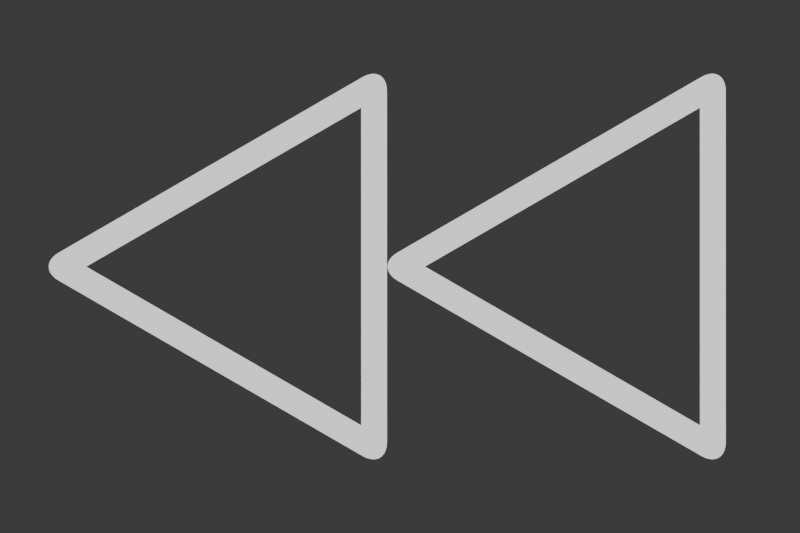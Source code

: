 # Source: icons.blend  (saved by Blender 4.1.24; exported with 4.5.12 LTS)
import bpy
from mathutils import Matrix  # noqa: F401  (used for matrix-valued properties, if any)

bpy.ops.wm.read_factory_settings(use_empty=True)
scene = bpy.context.scene
scene.name = 'Scene'

# ---- collections
col_collection = bpy.data.collections.new('Collection'); scene.collection.children.link(col_collection)

# ---- materials (node trees are filled in below, after node groups)
mat_material = bpy.data.materials.new('Material')
mat_material.alpha_threshold = 0.0
mat_material.use_transparent_shadow = False
mat_material.roughness = 0.5
mat_material.line_color = (0.0, 0.0, 0.0, 1.0)

# ---- material node trees
mat_material.use_nodes = True; mat_material.node_tree.nodes.clear()
_N = mat_material.node_tree.nodes; _L = mat_material.node_tree.links
n0 = _N.new('ShaderNodeOutputMaterial'); n0.name = 'Material Output'; n0.location = (300, 300)
n1 = _N.new('ShaderNodeEmission'); n1.name = 'Emission'; n1.location = (106, 287)
_L.new(n1.outputs[0], n0.inputs[0])
n0.is_active_output = True

# ---- world
world_world = bpy.data.worlds.new('World'); scene.world = world_world
world_world.use_nodes = True; world_world.node_tree.nodes.clear()
_N = world_world.node_tree.nodes; _L = world_world.node_tree.links
n0 = _N.new('ShaderNodeOutputWorld'); n0.name = 'World Output'; n0.location = (300, 300)
n1 = _N.new('ShaderNodeBackground'); n1.name = 'Background'; n1.location = (10, 300)
n1.inputs[0].default_value = (0.05088, 0.05088, 0.05088, 1.0)
_L.new(n1.outputs[0], n0.inputs[0])
n0.is_active_output = True
world_world.color = (0.05088, 0.05088, 0.05088)
world_world.use_sun_shadow = False
world_world.sun_shadow_jitter_overblur = 0.0

# ---- cameras
cam_camera = bpy.data.cameras.new('Camera')
cam_camera.type = 'ORTHO'
cam_camera.ortho_scale = 3.0

# ---- meshes
me_circle = bpy.data.meshes.new('Circle')
me_circle.from_pydata([(0.0, 0.7807, 0.0), (-0.6761, -0.3903, 0.0), (0.6761, -0.3903, 0.0), (-0.05966, 0.8967, 0.0), (0.05966, 0.8967, 0.0), (-0.0496, 0.9116, 0.0), (-0.03831, 0.9235, 0.0), (-0.02607, 0.9323, 0.0), (-0.0132, 0.9377, 0.0), (0.0, 0.9395, 0.0), (0.0132, 0.9377, 0.0), (0.02607, 0.9323, 0.0), (0.03831, 0.9235, 0.0), (0.0496, 0.9116, 0.0), (-0.8064, -0.3967, 0.0), (-0.7467, -0.5, 0.0), (-0.8142, -0.4128, 0.0), (-0.819, -0.4286, 0.0), (-0.8204, -0.4436, 0.0), (-0.8186, -0.4574, 0.0), (-0.8136, -0.4697, 0.0), (-0.8054, -0.4803, 0.0), (-0.7944, -0.4887, 0.0), (-0.7807, -0.4949, 0.0), (-0.7646, -0.4987, 0.0), (0.7467, -0.5, 0.0), (0.8064, -0.3967, 0.0), (0.7646, -0.4987, 0.0), (0.7807, -0.4949, 0.0), (0.7944, -0.4887, 0.0), (0.8054, -0.4803, 0.0), (0.8136, -0.4697, 0.0), (0.8186, -0.4574, 0.0), (0.8204, -0.4436, 0.0), (0.819, -0.4286, 0.0), (0.8142, -0.4128, 0.0)], [], [(1, 0, 9, 8, 7, 6, 5, 3, 14, 16, 17, 18, 19, 20), (31, 32, 33, 34, 35, 26, 4, 13, 12, 11, 10, 9, 0, 2), (31, 2, 1, 20, 21, 22, 23, 24, 15, 25, 27, 28, 29, 30)])
_uv = me_circle.uv_layers.new(name='UVMap')
_uv.uv.foreach_set('vector', [0.0, 0.0, 0.0, 0.0, 0.0, 0.0, 0.0, 0.0, 0.0, 0.0, 0.0, 0.0, 0.0, 0.0, 0.0, 0.0, 0.0, 0.0, 0.0, 0.0, 0.0, 0.0, 0.0, 0.0, 0.0, 0.0, 0.0, 0.0, 0.0, 0.0, 0.0, 0.0, 0.0, 0.0, 0.0, 0.0, 0.0, 0.0, 0.0, 0.0, 0.0, 0.0, 0.0, 0.0, 0.0, 0.0, 0.0, 0.0, 0.0, 0.0, 0.0, 0.0, 0.0, 0.0, 0.0, 0.0, 0.0, 0.0, 0.0, 0.0, 0.0, 0.0, 0.0, 0.0, 0.0, 0.0, 0.0, 0.0, 0.0, 0.0, 0.0, 0.0, 0.0, 0.0, 0.0, 0.0, 0.0, 0.0, 0.0, 0.0, 0.0, 0.0, 0.0, 0.0])
me_circle.materials.append(mat_material)
me_circle.update()
me_circle_002 = bpy.data.meshes.new('Circle.002')
me_circle_002.from_pydata([(9.459e-10, 0.6878, 0.0), (-0.5957, -0.3439, 0.0), (0.5957, -0.3439, 0.0), (-0.05257, 0.79, 0.0), (0.05257, 0.79, 0.0), (-0.0437, 0.8032, 0.0), (-0.03375, 0.8137, 0.0), (-0.02297, 0.8214, 0.0), (-0.01163, 0.8262, 0.0), (9.459e-10, 0.8278, 0.0), (0.01163, 0.8262, 0.0), (0.02297, 0.8214, 0.0), (0.03375, 0.8137, 0.0), (0.0437, 0.8032, 0.0), (-0.7105, -0.3495, 0.0), (-0.6579, -0.4405, 0.0), (-0.7174, -0.3637, 0.0), (-0.7216, -0.3776, 0.0), (-0.7229, -0.3908, 0.0), (-0.7213, -0.403, 0.0), (-0.7169, -0.4139, 0.0), (-0.7097, -0.4232, 0.0), (-0.6999, -0.4306, 0.0), (-0.6878, -0.4361, 0.0), (-0.6737, -0.4394, 0.0), (0.6579, -0.4405, 0.0), (0.7105, -0.3495, 0.0), (0.6737, -0.4394, 0.0), (0.6878, -0.4361, 0.0), (0.6999, -0.4306, 0.0), (0.7097, -0.4232, 0.0), (0.7169, -0.4139, 0.0), (0.7213, -0.403, 0.0), (0.7229, -0.3908, 0.0), (0.7216, -0.3776, 0.0), (0.7174, -0.3637, 0.0), (9.459e-10, 1.958, 0.0), (-0.5957, 0.9265, 0.0), (0.5957, 0.9265, 0.0), (-0.05257, 2.06, 0.0), (0.05257, 2.06, 0.0), (-0.0437, 2.074, 0.0), (-0.03375, 2.084, 0.0), (-0.02297, 2.092, 0.0), (-0.01163, 2.097, 0.0), (9.459e-10, 2.098, 0.0), (0.01163, 2.097, 0.0), (0.02297, 2.092, 0.0), (0.03375, 2.084, 0.0), (0.0437, 2.074, 0.0), (-0.7105, 0.9209, 0.0), (-0.6579, 0.8299, 0.0), (-0.7174, 0.9067, 0.0), (-0.7216, 0.8928, 0.0), (-0.7229, 0.8796, 0.0), (-0.7213, 0.8674, 0.0), (-0.7169, 0.8566, 0.0), (-0.7097, 0.8473, 0.0), (-0.6999, 0.8398, 0.0), (-0.6878, 0.8344, 0.0), (-0.6737, 0.831, 0.0), (0.6579, 0.8299, 0.0), (0.7105, 0.9209, 0.0), (0.6737, 0.831, 0.0), (0.6878, 0.8344, 0.0), (0.6999, 0.8398, 0.0), (0.7097, 0.8473, 0.0), (0.7169, 0.8566, 0.0), (0.7213, 0.8674, 0.0), (0.7229, 0.8796, 0.0), (0.7216, 0.8928, 0.0), (0.7174, 0.9067, 0.0)], [], [(1, 0, 9, 8, 7, 6, 5, 3, 14, 16, 17, 18, 19, 20), (31, 32, 33, 34, 35, 26, 4, 13, 12, 11, 10, 9, 0, 2), (31, 2, 1, 20, 21, 22, 23, 24, 15, 25, 27, 28, 29, 30), (37, 36, 45, 44, 43, 42, 41, 39, 50, 52, 53, 54, 55, 56), (67, 68, 69, 70, 71, 62, 40, 49, 48, 47, 46, 45, 36, 38), (67, 38, 37, 56, 57, 58, 59, 60, 51, 61, 63, 64, 65, 66)])
_uv = me_circle_002.uv_layers.new(name='UVMap')
_uv.uv.foreach_set('vector', [0.0, 0.0, 0.0, 0.0, 0.0, 0.0, 0.0, 0.0, 0.0, 0.0, 0.0, 0.0, 0.0, 0.0, 0.0, 0.0, 0.0, 0.0, 0.0, 0.0, 0.0, 0.0, 0.0, 0.0, 0.0, 0.0, 0.0, 0.0, 0.0, 0.0, 0.0, 0.0, 0.0, 0.0, 0.0, 0.0, 0.0, 0.0, 0.0, 0.0, 0.0, 0.0, 0.0, 0.0, 0.0, 0.0, 0.0, 0.0, 0.0, 0.0, 0.0, 0.0, 0.0, 0.0, 0.0, 0.0, 0.0, 0.0, 0.0, 0.0, 0.0, 0.0, 0.0, 0.0, 0.0, 0.0, 0.0, 0.0, 0.0, 0.0, 0.0, 0.0, 0.0, 0.0, 0.0, 0.0, 0.0, 0.0, 0.0, 0.0, 0.0, 0.0, 0.0, 0.0, 0.0, 0.0, 0.0, 0.0, 0.0, 0.0, 0.0, 0.0, 0.0, 0.0, 0.0, 0.0, 0.0, 0.0, 0.0, 0.0, 0.0, 0.0, 0.0, 0.0, 0.0, 0.0, 0.0, 0.0, 0.0, 0.0, 0.0, 0.0, 0.0, 0.0, 0.0, 0.0, 0.0, 0.0, 0.0, 0.0, 0.0, 0.0, 0.0, 0.0, 0.0, 0.0, 0.0, 0.0, 0.0, 0.0, 0.0, 0.0, 0.0, 0.0, 0.0, 0.0, 0.0, 0.0, 0.0, 0.0, 0.0, 0.0, 0.0, 0.0, 0.0, 0.0, 0.0, 0.0, 0.0, 0.0, 0.0, 0.0, 0.0, 0.0, 0.0, 0.0, 0.0, 0.0, 0.0, 0.0, 0.0, 0.0, 0.0, 0.0, 0.0, 0.0, 0.0, 0.0])
me_circle_002.materials.append(mat_material)
me_circle_002.update()
me_circle_004 = bpy.data.meshes.new('Circle.004')
me_circle_004.from_pydata([(-0.5386, -2.08e-08, 0.0), (-0.8752, 0.1943, 0.0), (-0.8752, -0.1943, 0.0), (-0.4094, 0.04843, 0.0), (-0.4094, -0.04844, 0.0), (-0.3973, 0.04026, 0.0), (-0.3875, 0.0311, 0.0), (-0.3804, 0.02117, 0.0), (-0.3761, 0.01072, 0.0), (-0.3746, -3.366e-08, 0.0), (-0.3761, -0.01072, 0.0), (-0.3804, -0.02117, 0.0), (-0.3875, -0.0311, 0.0), (-0.3973, -0.04026, 0.0), (-0.8979, 0.3305, 0.0), (-0.9818, 0.282, 0.0), (-0.911, 0.3369, 0.0), (-0.9238, 0.3407, 0.0), (-0.936, 0.3419, 0.0), (-0.9472, 0.3404, 0.0), (-0.9572, 0.3364, 0.0), (-0.9657, 0.3297, 0.0), (-0.9726, 0.3207, 0.0), (-0.9777, 0.3096, 0.0), (-0.9807, 0.2966, 0.0), (-0.9818, -0.282, 0.0), (-0.8979, -0.3305, 0.0), (-0.9807, -0.2966, 0.0), (-0.9777, -0.3096, 0.0), (-0.9726, -0.3207, 0.0), (-0.9657, -0.3297, 0.0), (-0.9572, -0.3364, 0.0), (-0.9472, -0.3404, 0.0), (-0.936, -0.3419, 0.0), (-0.9238, -0.3407, 0.0), (-0.911, -0.3369, 0.0), (0.0, 0.2726, 0.0), (-0.02672, 0.2713, 0.0), (-0.05318, 0.2674, 0.0), (-0.07914, 0.2609, 0.0), (-0.1043, 0.2519, 0.0), (-0.1285, 0.2404, 0.0), (-0.1515, 0.2267, 0.0), (-0.1729, 0.2107, 0.0), (-0.1928, 0.1928, 0.0), (-0.2107, 0.1729, 0.0), (-0.2267, 0.1515, 0.0), (-0.2404, 0.1285, 0.0), (-0.2519, 0.1043, 0.0), (-0.2609, 0.07914, 0.0), (-0.2674, 0.05318, 0.0), (-0.2713, 0.02672, 0.0), (-0.2726, -6.774e-10, 0.0), (-0.2713, -0.02672, 0.0), (-0.2674, -0.05318, 0.0), (-0.2609, -0.07914, 0.0), (-0.2519, -0.1043, 0.0), (-0.2404, -0.1285, 0.0), (-0.2267, -0.1515, 0.0), (-0.2107, -0.1729, 0.0), (-0.1928, -0.1928, 0.0), (-0.1729, -0.2107, 0.0), (-0.1515, -0.2267, 0.0), (-0.1285, -0.2404, 0.0), (-0.1043, -0.2519, 0.0), (-0.07914, -0.2609, 0.0), (-0.05318, -0.2674, 0.0), (-0.02672, -0.2713, 0.0), (0.0, -0.2726, 0.0), (-0.03491, -0.1755, 0.0), (-0.05194, -0.1712, 0.0), (-0.06848, -0.1653, 0.0), (-0.08435, -0.1578, 0.0), (-0.09942, -0.1488, 0.0), (-0.1135, -0.1383, 0.0), (-0.1265, -0.1265, 0.0), (-0.1383, -0.1135, 0.0), (-0.1488, -0.09942, 0.0), (-0.1578, -0.08435, 0.0), (-0.1653, -0.06848, 0.0), (-0.1712, -0.05194, 0.0), (-0.1755, -0.03491, 0.0), (-0.1781, -0.01754, 0.0), (-0.1789, -4.447e-10, 0.0), (-0.1781, 0.01754, 0.0), (-0.1755, 0.03491, 0.0), (-0.1712, 0.05194, 0.0), (-0.1653, 0.06848, 0.0), (-0.1578, 0.08435, 0.0), (-0.1488, 0.09942, 0.0), (-0.1383, 0.1135, 0.0), (-0.1265, 0.1265, 0.0), (-0.1135, 0.1383, 0.0), (-0.09942, 0.1488, 0.0), (-0.08435, 0.1578, 0.0), (-0.06848, 0.1653, 0.0), (-0.05194, 0.1712, 0.0), (-0.03491, 0.1755, 0.0), (-0.01754, 0.1781, 0.0), (0.0, 0.1789, 0.0), (-0.01754, -0.1781, 0.0), (0.0, -0.1789, 0.0)], [], [(1, 0, 9, 8, 7, 6, 5, 3, 14, 16, 17, 18, 19, 20), (31, 32, 33, 34, 35, 26, 4, 13, 12, 11, 10, 9, 0, 2), (31, 2, 1, 20, 21, 22, 23, 24, 15, 25, 27, 28, 29, 30), (62, 61, 74, 73), (49, 48, 87, 86), (63, 62, 73, 72), (50, 49, 86, 85), (37, 36, 99, 98), (64, 63, 72, 71), (51, 50, 85, 84), (38, 37, 98, 97), (65, 64, 71, 70), (52, 51, 84, 83), (39, 38, 97, 96), (66, 65, 70, 69), (53, 52, 83, 82), (40, 39, 96, 95), (67, 66, 69, 100), (54, 53, 82, 81), (41, 40, 95, 94), (68, 67, 100, 101), (55, 54, 81, 80), (42, 41, 94, 93), (56, 55, 80, 79), (43, 42, 93, 92), (57, 56, 79, 78), (44, 43, 92, 91), (58, 57, 78, 77), (45, 44, 91, 90), (59, 58, 77, 76), (46, 45, 90, 89), (60, 59, 76, 75), (47, 46, 89, 88), (61, 60, 75, 74), (48, 47, 88, 87)])
_uv = me_circle_004.uv_layers.new(name='UVMap')
_uv.uv.foreach_set('vector', [0.0, 0.0, 0.0, 0.0, 0.0, 0.0, 0.0, 0.0, 0.0, 0.0, 0.0, 0.0, 0.0, 0.0, 0.0, 0.0, 0.0, 0.0, 0.0, 0.0, 0.0, 0.0, 0.0, 0.0, 0.0, 0.0, 0.0, 0.0, 0.0, 0.0, 0.0, 0.0, 0.0, 0.0, 0.0, 0.0, 0.0, 0.0, 0.0, 0.0, 0.0, 0.0, 0.0, 0.0, 0.0, 0.0, 0.0, 0.0, 0.0, 0.0, 0.0, 0.0, 0.0, 0.0, 0.0, 0.0, 0.0, 0.0, 0.0, 0.0, 0.0, 0.0, 0.0, 0.0, 0.0, 0.0, 0.0, 0.0, 0.0, 0.0, 0.0, 0.0, 0.0, 0.0, 0.0, 0.0, 0.0, 0.0, 0.0, 0.0, 0.0, 0.0, 0.0, 0.0, 0.0, 0.0, 0.0, 0.0, 0.0, 0.0, 0.0, 0.0, 0.0, 0.0, 0.0, 0.0, 0.0, 0.0, 0.0, 0.0, 0.0, 0.0, 0.0, 0.0, 0.0, 0.0, 0.0, 0.0, 0.0, 0.0, 0.0, 0.0, 0.0, 0.0, 0.0, 0.0, 0.0, 0.0, 0.0, 0.0, 0.0, 0.0, 0.0, 0.0, 0.0, 0.0, 0.0, 0.0, 0.0, 0.0, 0.0, 0.0, 0.0, 0.0, 0.0, 0.0, 0.0, 0.0, 0.0, 0.0, 0.0, 0.0, 0.0, 0.0, 0.0, 0.0, 0.0, 0.0, 0.0, 0.0, 0.0, 0.0, 0.0, 0.0, 0.0, 0.0, 0.0, 0.0, 0.0, 0.0, 0.0, 0.0, 0.0, 0.0, 0.0, 0.0, 0.0, 0.0, 0.0, 0.0, 0.0, 0.0, 0.0, 0.0, 0.0, 0.0, 0.0, 0.0, 0.0, 0.0, 0.0, 0.0, 0.0, 0.0, 0.0, 0.0, 0.0, 0.0, 0.0, 0.0, 0.0, 0.0, 0.0, 0.0, 0.0, 0.0, 0.0, 0.0, 0.0, 0.0, 0.0, 0.0, 0.0, 0.0, 0.0, 0.0, 0.0, 0.0, 0.0, 0.0, 0.0, 0.0, 0.0, 0.0, 0.0, 0.0, 0.0, 0.0, 0.0, 0.0, 0.0, 0.0, 0.0, 0.0, 0.0, 0.0, 0.0, 0.0, 0.0, 0.0, 0.0, 0.0, 0.0, 0.0, 0.0, 0.0, 0.0, 0.0, 0.0, 0.0, 0.0, 0.0, 0.0, 0.0, 0.0, 0.0, 0.0, 0.0, 0.0, 0.0, 0.0, 0.0, 0.0, 0.0, 0.0, 0.0, 0.0, 0.0, 0.0, 0.0, 0.0, 0.0, 0.0, 0.0, 0.0, 0.0, 0.0, 0.0, 0.0, 0.0, 0.0, 0.0, 0.0, 0.0, 0.0, 0.0, 0.0, 0.0, 0.0, 0.0, 0.0, 0.0, 0.0, 0.0, 0.0, 0.0, 0.0, 0.0, 0.0, 0.0, 0.0, 0.0, 0.0, 0.0, 0.0, 0.0, 0.0, 0.0, 0.0, 0.0, 0.0, 0.0, 0.0, 0.0, 0.0, 0.0, 0.0, 0.0, 0.0, 0.0, 0.0, 0.0, 0.0, 0.0, 0.0, 0.0, 0.0, 0.0, 0.0, 0.0, 0.0, 0.0, 0.0, 0.0, 0.0, 0.0, 0.0, 0.0, 0.0, 0.0, 0.0, 0.0, 0.0, 0.0, 0.0, 0.0, 0.0, 0.0, 0.0, 0.0])
me_circle_004.materials.append(mat_material)
me_circle_004.update()

# ---- objects
ob_circle = bpy.data.objects.new('Circle', me_circle)
ob_circle_001 = bpy.data.objects.new('Circle.001', me_circle)
ob_circle_002 = bpy.data.objects.new('Circle.002', me_circle_002)
ob_circle_003 = bpy.data.objects.new('Circle.003', me_circle_002)
ob_circle_004 = bpy.data.objects.new('Circle.004', me_circle_004)
ob_camera = bpy.data.objects.new('Camera', cam_camera)

# ---- transforms, parenting, visibility, modifiers, constraints
ob_circle.location = (1.841, 0.0, 0.0)
ob_circle.rotation_euler = (0.0, -0.0, -1.571)
ob_circle_001.location = (-1.841, 0.0, 0.0)
ob_circle_001.rotation_euler = (0.0, -0.0, 1.571)
ob_circle_002.location = (3.996, 0.0, 0.0)
ob_circle_002.rotation_euler = (0.0, -0.0, -1.571)
ob_circle_003.location = (-3.996, 0.0, 0.0)
ob_circle_003.rotation_euler = (0.0, -0.0, 1.571)
ob_circle_004.location = (1.021e-07, 1.021e-07, 0.0)
ob_circle_004.rotation_euler = (0.0, -0.0, -1.571)
_m = ob_circle_004.modifiers.new('Hops_Mirror', 'MIRROR')
_m.use_bisect_axis = (True, False, False)
_m.use_bisect_flip_axis = (True, False, False)
_m.use_clip = True
ob_camera.location = (-4.777, 0.0, 2.0)

# ---- collection membership
col_collection.objects.link(ob_circle)
col_collection.objects.link(ob_circle_001)
col_collection.objects.link(ob_circle_002)
col_collection.objects.link(ob_circle_003)
col_collection.objects.link(ob_circle_004)
col_collection.objects.link(ob_camera)

# ---- scene / render settings (as saved in the file)
scene.camera = ob_camera
scene.frame_start = 1; scene.frame_end = 250; scene.frame_set(1)
scene.render.engine = 'BLENDER_EEVEE_NEXT'
scene.render.resolution_x = 192
scene.render.resolution_y = 128
scene.render.film_transparent = True
scene.cycles.sampling_pattern = 'TABULATED_SOBOL'
scene.eevee.ray_tracing_options.trace_max_roughness = 0.0
bpy.context.view_layer.update()
